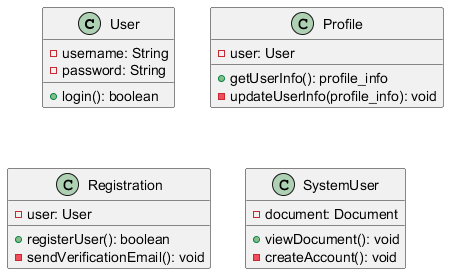

The diagram above was rendered by PlantUML. Its source (embedded in the PNG):
@startuml
class User {
- username: String
- password: String
+ login(): boolean
}

class Profile {
- user: User
+ getUserInfo(): profile_info
- updateUserInfo(profile_info): void
}

class Registration {
- user: User
+ registerUser(): boolean
- sendVerificationEmail(): void
}

class SystemUser {
- document: Document
+ viewDocument(): void
- createAccount(): void
}

@enduml